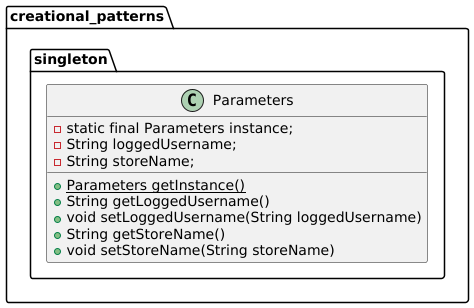

The diagram above was rendered by PlantUML. Its source (embedded in the PNG):
@startuml
'https://plantuml.com/class-diagram

package creational_patterns{

    package singleton {

        class Parameters {

            - static final Parameters instance;
            - String loggedUsername;
            - String storeName;

            + {static} Parameters getInstance()
            + String getLoggedUsername()
            + void setLoggedUsername(String loggedUsername)
            + String getStoreName()
            + void setStoreName(String storeName)

        }

    }

}

@enduml